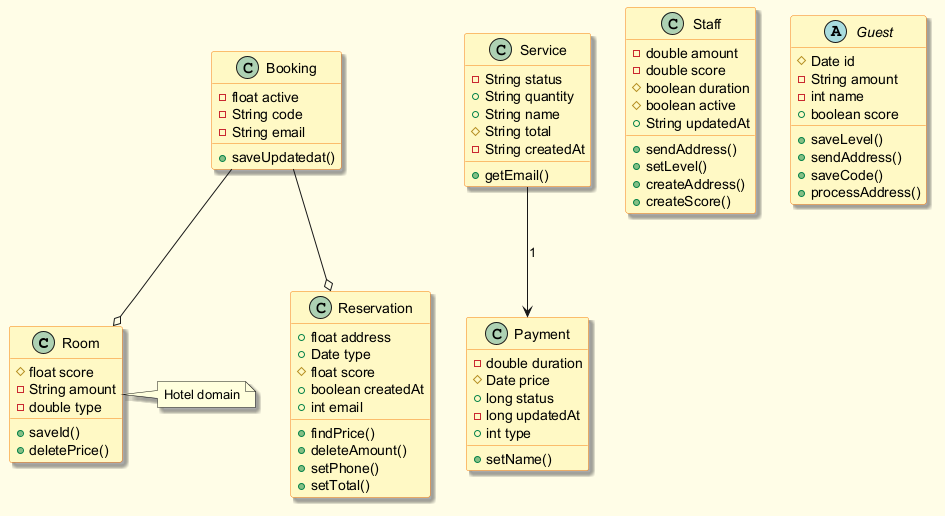

The diagram above was rendered by PlantUML. Its source (embedded in the PNG):
@startuml
skinparam backgroundColor #FFFDE7
skinparam classBackgroundColor #FFF9C4
skinparam classBorderColor #F57F17
skinparam shadowing true
class Room {
  #float score
  -String amount
  -double type
  +saveId()
  +deletePrice()
}
class Service {
  -String status
  +String quantity
  +String name
  #String total
  -String createdAt
  +getEmail()
}
class Payment {
  -double duration
  #Date price
  +long status
  -long updatedAt
  +int type
  +setName()
}
class Reservation {
  +float address
  +Date type
  #float score
  +boolean createdAt
  +int email
  +findPrice()
  +deleteAmount()
  +setPhone()
  +setTotal()
}
class Staff {
  -double amount
  -double score
  #boolean duration
  #boolean active
  +String updatedAt
  +sendAddress()
  +setLevel()
  +createAddress()
  +createScore()
}
class Booking {
  -float active
  -String code
  -String email
  +saveUpdatedat()
}
abstract class Guest {
  #Date id
  -String amount
  -int name
  +boolean score
  +saveLevel()
  +sendAddress()
  +saveCode()
  +processAddress()
}
Service --> Payment : "1"
Booking --o Room
Booking --o Reservation
note right of Room : Hotel domain
@enduml